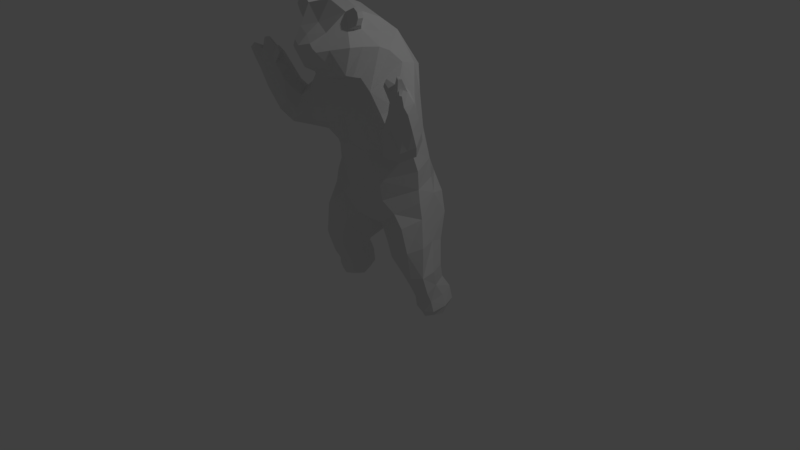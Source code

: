 # Source: kuma.blend  (saved by Blender 2.79.0; exported with 4.5.12 LTS)
import bpy
from mathutils import Matrix  # noqa: F401  (used for matrix-valued properties, if any)

bpy.ops.wm.read_factory_settings(use_empty=True)
scene = bpy.context.scene
scene.name = 'Scene'

# ---- collections
col_collection_1 = bpy.data.collections.new('Collection 1'); scene.collection.children.link(col_collection_1)

# ---- materials (node trees are filled in below, after node groups)
mat_material = bpy.data.materials.new('Material')
mat_material.alpha_threshold = 0.0
mat_material.use_transparent_shadow = False
mat_material.roughness = 0.5
mat_material.specular_intensity = 0.01042
mat_material.line_color = (0.0, 0.0, 0.0, 1.0)

# ---- material node trees

# ---- world
world_world = bpy.data.worlds.new('World'); scene.world = world_world
world_world.color = (0.05088, 0.05088, 0.05088)
world_world.use_sun_shadow = False
world_world.sun_shadow_jitter_overblur = 0.0
world_world.cycles.sampling_method = 'MANUAL'

# ---- cameras
cam_camera = bpy.data.cameras.new('Camera')
cam_camera.clip_end = 100.0
cam_camera.lens = 35.0
cam_camera.sensor_width = 32.0
cam_camera.sensor_height = 18.0
cam_camera.ortho_scale = 7.314
cam_camera.dof.focus_distance = 0.0
cam_camera.dof.aperture_fstop = 128.0

# ---- lights
light_lamp = bpy.data.lights.new('Lamp', 'POINT')
light_lamp.transmission_factor = 0.0
light_lamp.cutoff_distance = 30.0
light_lamp.energy = 100.0
light_lamp.shadow_buffer_clip_start = 1.001
light_lamp.shadow_soft_size = 0.1
light_lamp.shadow_maximum_resolution = 0.006
light_lamp.use_absolute_resolution = True

# ---- meshes
me_cube = bpy.data.meshes.new('Cube')
me_cube.from_pydata([(1.083, -0.4843, 1.824), (1.216, -0.6348, 2.327), (1.138, -0.204, 2.014), (0.0, 0.4868, 2.728), (0.0, -0.3558, 1.988), (0.8859, -0.3053, 2.161), (0.8449, -0.5349, 1.99), (0.2247, -0.229, 1.548), (0.5357, 0.3568, 2.216), (0.7556, 0.4383, -0.725), (0.5987, 0.01524, 2.645), (1.182, -0.6048, 2.558), (1.068, -0.5899, 2.366), (0.9988, -0.435, 2.478), (1.252, -0.4309, 2.426), (0.5699, 0.6097, 0.1544), (0.7949, 0.3416, 0.3689), (0.7487, -0.0415, 0.2995), (0.3129, 0.2235, 0.05742), (0.7204, -0.2408, 1.622), (0.5987, -0.3817, 1.926), (0.7537, -0.1878, 2.182), (0.891, 0.009102, 1.876), (0.7291, 0.6957, -0.5348), (0.9411, 0.453, -0.5489), (0.7767, 0.2006, -0.6004), (0.5536, 0.4443, -0.5844), (0.2765, 0.8369, 0.5693), (0.6508, 0.5025, 0.9257), (0.4757, 0.0005349, 0.7288), (0.0, 0.2834, 0.3351), (0.0, -0.693, 2.531), (0.0, -0.8348, 2.991), (0.199, -0.8721, 2.833), (0.0, -0.4415, 2.406), (0.0, -0.06144, 3.216), (0.5339, -0.2636, 2.853), (0.0, 0.9037, 1.22), (0.5632, 0.5074, 1.354), (0.2899, -0.07801, 1.141), (0.6851, 0.5755, -0.1869), (0.8798, 0.3375, -0.222), (0.7901, 0.08646, -0.2903), (0.5302, 0.3239, -0.2507), (0.3511, 0.5129, 2.479), (0.5923, 0.2068, 2.599), (1.049, -0.5167, 2.601), (0.0, -0.9404, 2.778), (0.0, 0.199, 2.986), (0.0, -0.3857, 2.341), (0.5309, -0.111, 2.784), (0.0, 0.6315, 1.812), (0.1012, -0.3209, 1.636), (0.4014, -0.3474, 1.974), (0.4882, -0.1941, 1.63), (1.26, -0.6696, 2.454), (1.147, -0.6197, 2.492), (0.5319, 0.4284, 1.705), (0.262, -0.1795, 1.405), (1.254, -0.5308, 2.57), (0.6757, -0.1145, 2.383), (0.7118, 0.1471, 2.001), (0.6119, 0.4376, -0.7004), (0.7494, 0.6274, -0.6851), (0.9069, 0.4434, -0.6735), (0.7791, 0.2528, -0.6923), (1.18, -0.3231, 1.878), (1.143, -0.5903, 2.096), (0.9334, -0.5846, 1.865), (0.9348, -0.3473, 1.641), (0.9719, -0.5535, 2.191), (0.8314, -0.4475, 2.106), (0.7507, -0.4677, 1.882), (0.9463, -0.3929, 2.299), (1.015, -0.1811, 2.139), (0.8371, -0.2408, 2.093), (1.203, -0.3153, 2.227), (1.038, -0.09271, 1.871), (1.289, -0.5577, 2.337), (1.135, -0.6284, 2.336), (1.01, -0.5579, 2.408), (1.099, -0.3524, 2.505), (0.331, 0.4725, 0.03997), (0.4572, 0.7445, 0.3837), (0.7134, 0.5764, 0.2748), (0.6451, 0.5178, -0.03435), (0.699, 0.4585, 0.707), (0.896, 0.08277, 0.3868), (0.9002, 0.273, -0.003823), (0.6397, -0.03578, 0.5983), (0.4679, -0.03661, 0.155), (0.7821, -0.01084, -0.04079), (0.1443, 0.2555, 0.1942), (0.4345, 0.2268, -0.09332), (0.8558, -0.07233, 1.666), (0.6194, -0.3421, 1.751), (0.6388, -0.3485, 2.124), (0.8573, -0.02645, 2.098), (0.599, 0.6299, -0.5607), (0.7147, 0.6699, -0.3446), (0.8824, 0.6368, -0.53), (0.9053, 0.4316, -0.3883), (0.9128, 0.2661, -0.579), (0.7672, 0.1799, -0.461), (0.6197, 0.2597, -0.6035), (0.5493, 0.4207, -0.4184), (0.0, 0.6489, 0.3632), (0.0, 0.9293, 0.7872), (0.4938, 0.8069, 0.811), (0.5787, 0.5215, 1.105), (0.7562, 0.1573, 0.9239), (0.3027, -0.03633, 0.8663), (0.2101, 0.02712, 0.5154), (0.1902, -0.7274, 2.631), (0.0, -0.5929, 2.444), (0.13, -0.8984, 2.924), (0.0, -0.5073, 3.323), (0.4517, -0.6115, 2.886), (0.4301, -0.4521, 2.519), (0.387, -0.1187, 3.127), (0.1925, 0.8036, 1.292), (0.7126, 0.163, 1.316), (0.0, -0.09138, 1.093), (0.5638, 0.5067, -0.2149), (0.8099, 0.5195, -0.1886), (0.9175, 0.1516, -0.2713), (0.6209, 0.1445, -0.2803), (1.298, -0.6249, 2.435), (1.207, -0.648, 2.439), (1.041, -0.5663, 2.524), (1.104, -0.4485, 2.591), (1.038, -0.1836, 1.696), (0.8089, -0.4795, 1.708), (0.7532, -0.3828, 2.034), (0.9601, -0.1047, 2.045), (0.2672, 0.8872, 0.9982), (0.7135, 0.1782, 1.077), (0.0, 0.0004315, 0.7578), (0.3618, -0.6082, 2.561), (0.317, -0.5464, 3.238), (0.0, -0.8824, 2.639), (0.0, -0.955, 2.89), (0.6385, 0.5784, -0.658), (0.8495, 0.5833, -0.6349), (0.8754, 0.3067, -0.6543), (0.6579, 0.3022, -0.6737), (0.5915, 0.6049, -0.3749), (0.8536, 0.6123, -0.3491), (0.8863, 0.2466, -0.434), (0.6163, 0.2378, -0.4568), (0.4529, 0.4232, -0.08681), (0.8212, 0.4737, -0.0006829), (0.9195, 0.06532, -0.01659), (0.5835, 0.04482, -0.06984), (0.0, -0.2875, 1.639), (0.379, 0.1478, 2.945), (0.2018, 0.5721, 0.1853), (0.6246, 0.7302, 0.5846), (0.7998, 0.1536, 0.7185), (0.3927, -0.04008, 0.3569), (1.25, -0.4539, 2.118), (1.047, -0.5938, 2.135), (0.9345, -0.5148, 2.247), (1.051, -0.2654, 2.314), (0.6793, 0.08184, 1.602), (0.3488, -0.2925, 1.756), (0.482, -0.3634, 2.352), (0.7357, 0.07366, 2.292), (0.2587, 0.6452, 1.804), (0.0, -0.2215, 1.347), (0.0, 0.01206, 0.5181), (0.0, -0.6429, 2.488), (0.0, -0.6692, 3.094), (0.2971, -0.7656, 2.856), (0.2419, -0.6673, 2.595), (0.2234, -0.746, 3.028), (0.0, -0.5172, 2.425), (0.0, -0.3061, 3.321), (0.4864, -0.4623, 2.878), (0.3976, -0.5316, 2.537), (0.352, -0.3763, 3.232), (1.131, -0.4037, 1.851), (1.242, -0.5931, 2.336), (0.9505, -0.2432, 2.15), (0.2434, -0.2043, 1.477), (0.5955, 0.111, 2.622), (1.214, -0.5687, 2.565), (1.049, -0.3937, 2.492), (0.7881, -0.1566, 1.644), (0.8055, -0.1071, 2.14), (0.1611, -0.8913, 2.871), (0.4604, -0.1912, 2.99), (1.076, -0.4828, 2.596), (0.0, -0.9464, 2.836), (0.4549, 0.0184, 2.864), (0.0, -0.233, 1.44), (0.5838, -0.05611, 1.616), (1.28, -0.6478, 2.445), (0.7057, -0.02042, 2.337), (1.197, -0.5221, 2.107), (0.9865, -0.2655, 1.668), (0.9994, -0.3293, 2.306), (0.8986, -0.1727, 2.069), (0.3844, -0.579, 3.062), (0.2637, -0.7556, 2.944), (0.4192, -0.4193, 3.055), (0.912, -0.5555, 2.555), (0.9431, -0.5396, 2.64), (0.0, -0.2584, 1.521), (0.9195, -0.5033, 2.585), (0.484, -0.5458, 3.117), (0.5185, -0.548, 3.2), (0.4953, -0.5387, 3.259), (0.4155, -0.5183, 3.293), (0.4272, -0.4535, 3.293), (0.5071, -0.4752, 3.259), (0.5313, -0.4863, 3.198), (0.4969, -0.4853, 3.115), (0.9369, -0.5623, 2.605), (1.164, -0.5836, 2.691), (1.114, -0.5505, 2.708), (1.177, -0.5698, 2.694), (1.191, -0.5558, 2.696), (1.125, -0.5379, 2.706), (1.135, -0.5253, 2.704), (1.271, -0.6671, 2.618), (1.303, -0.6918, 2.577), (1.285, -0.6527, 2.62), (1.3, -0.6383, 2.622), (1.312, -0.6834, 2.574), (1.321, -0.6751, 2.57)], [], [(181, 66, 160, 199), (0, 67, 161, 68), (0, 68, 132, 69), (181, 200, 131, 66), (182, 78, 127, 197), (1, 55, 128, 79), (1, 79, 161, 67), (182, 199, 160, 78), (2, 74, 163, 76), (2, 76, 160, 66), (2, 66, 131, 77), (2, 77, 134, 74), (3, 44, 168, 51), (107, 27, 106), (3, 48, 155, 44), (154, 52, 165, 53, 4), (5, 71, 162, 73), (183, 201, 163, 74), (183, 74, 134, 202), (5, 75, 133, 71), (6, 68, 161, 70), (6, 70, 162, 71), (6, 71, 133, 72), (6, 72, 132, 68), (7, 54, 165, 52), (184, 195, 169, 58), (184, 58, 164, 196), (8, 61, 164, 57), (8, 57, 168, 44), (8, 44, 155, 45), (8, 45, 167, 61), (9, 62, 142, 63), (9, 63, 143, 64), (9, 64, 144, 65), (9, 65, 145, 62), (185, 45, 155, 194), (10, 50, 166, 60), (185, 198, 167, 45), (59, 186, 227, 228), (11, 46, 129, 56), (11, 56, 128, 55), (221, 222, 224, 223, 220, 219), (12, 79, 128, 56), (12, 56, 129, 80), (12, 80, 162, 70), (12, 70, 161, 79), (46, 13, 209, 207), (187, 192, 130, 81), (187, 81, 163, 201), (13, 73, 162, 80), (14, 81, 130, 59), (14, 59, 127, 78), (14, 78, 160, 76), (14, 76, 163, 81), (15, 82, 156, 83), (15, 83, 157, 84), (15, 84, 151, 85), (15, 85, 150, 82), (16, 84, 157, 86), (16, 86, 158, 87), (16, 87, 152, 88), (16, 88, 151, 84), (17, 87, 158, 89), (17, 89, 159, 90), (17, 90, 153, 91), (17, 91, 152, 87), (18, 90, 159, 92), (18, 92, 156, 82), (18, 82, 150, 93), (18, 93, 153, 90), (188, 94, 131, 200), (19, 69, 132, 95), (19, 95, 165, 54), (188, 196, 164, 94), (20, 95, 132, 72), (20, 72, 133, 96), (20, 96, 166, 53), (20, 53, 165, 95), (21, 96, 133, 75), (189, 202, 134, 97), (189, 97, 167, 198), (21, 60, 166, 96), (22, 97, 134, 77), (22, 77, 131, 94), (22, 94, 164, 61), (22, 61, 167, 97), (23, 98, 146, 99), (23, 99, 147, 100), (23, 100, 143, 63), (23, 63, 142, 98), (24, 100, 147, 101), (24, 101, 148, 102), (24, 102, 144, 64), (24, 64, 143, 100), (25, 102, 148, 103), (25, 103, 149, 104), (25, 104, 145, 65), (25, 65, 144, 102), (26, 104, 149, 105), (26, 105, 146, 98), (26, 98, 142, 62), (26, 62, 145, 104), (4, 53, 166, 49), (27, 107, 135, 108), (27, 108, 157, 83), (27, 83, 156, 106), (28, 108, 135, 109), (28, 109, 136, 110), (28, 110, 158, 86), (28, 86, 157, 108), (29, 110, 136, 111), (29, 111, 137, 112), (29, 112, 159, 89), (29, 89, 158, 110), (30, 106, 156, 92), (30, 92, 159, 112), (171, 114, 138, 174), (172, 175, 139, 116), (190, 115, 141, 193), (33, 47, 140, 113), (173, 174, 138, 117), (204, 203, 139, 175), (176, 179, 138, 114), (34, 49, 166, 118), (112, 137, 170), (177, 116, 139, 180), (35, 119, 155, 48), (113, 140, 31), (154, 208, 7, 52), (178, 117, 138, 179), (36, 118, 166, 50), (191, 194, 155, 119), (37, 51, 168, 120), (37, 120, 135, 107), (38, 120, 168, 57), (38, 57, 164, 121), (38, 121, 136, 109), (38, 109, 135, 120), (39, 121, 164, 58), (39, 58, 169, 122), (39, 122, 137, 111), (39, 111, 136, 121), (40, 123, 150, 85), (40, 85, 151, 124), (40, 124, 147, 99), (40, 99, 146, 123), (41, 124, 151, 88), (41, 88, 152, 125), (41, 125, 148, 101), (41, 101, 147, 124), (42, 125, 152, 91), (42, 91, 153, 126), (42, 126, 149, 103), (42, 103, 148, 125), (43, 126, 153, 93), (43, 93, 150, 123), (43, 123, 146, 105), (43, 105, 149, 126), (13, 80, 206, 209), (170, 30, 112), (115, 32, 141), (190, 204, 175, 115), (33, 113, 174, 173), (32, 115, 175, 172), (31, 171, 174, 113), (36, 178, 179, 118), (191, 119, 180, 205), (35, 177, 180, 119), (34, 118, 179, 176), (36, 191, 205, 178), (33, 173, 204, 190), (36, 50, 194, 191), (178, 205, 203, 117), (173, 117, 203, 204), (33, 190, 193, 47), (21, 189, 198, 60), (21, 75, 202, 189), (19, 54, 196, 188), (19, 188, 200, 69), (13, 187, 201, 73), (13, 46, 192, 187), (130, 192, 223, 224), (186, 59, 222, 221), (10, 60, 198, 185), (10, 185, 194, 50), (7, 184, 196, 54), (7, 208, 195, 184), (5, 183, 202, 75), (5, 73, 201, 183), (1, 67, 199, 182), (1, 182, 197, 55), (0, 69, 200, 181), (0, 181, 199, 67), (203, 205, 217, 210), (216, 215, 212, 211), (205, 180, 214, 215, 216, 217), (180, 139, 213, 214), (212, 215, 214, 213), (216, 211, 210, 217), (139, 203, 210, 211, 212, 213), (129, 46, 207, 218), (209, 206, 218, 207), (80, 129, 218, 206), (192, 46, 220, 223), (59, 130, 224, 222), (11, 186, 221, 219), (46, 11, 219, 220), (229, 230, 228, 227, 225, 226), (197, 127, 230, 229), (55, 197, 229, 226), (186, 11, 225, 227), (11, 55, 226, 225), (127, 59, 228, 230)])
_uv = me_cube.uv_layers.new(name='UVマップ')
_uv.uv.foreach_set('vector', [0.2133, 0.5222, 0.2169, 0.5227, 0.215, 0.5301, 0.2135, 0.5301, 0.2098, 0.5225, 0.212, 0.5306, 0.2107, 0.5324, 0.2034, 0.5267, 0.2098, 0.5225, 0.2034, 0.5267, 0.1955, 0.5166, 0.2065, 0.5095, 0.2133, 0.5222, 0.2128, 0.5085, 0.219, 0.5094, 0.2169, 0.5227, 0.2143, 0.5328, 0.2146, 0.5328, 0.2145, 0.5332, 0.2144, 0.5333, 0.214, 0.533, 0.2144, 0.5333, 0.2143, 0.5334, 0.2136, 0.5333, 0.214, 0.533, 0.2136, 0.5333, 0.2107, 0.5324, 0.212, 0.5306, 0.2143, 0.5328, 0.2135, 0.5301, 0.215, 0.5301, 0.2146, 0.5328, 0.2235, 0.5272, 0.2257, 0.5372, 0.2174, 0.5356, 0.2174, 0.5322, 0.2235, 0.5272, 0.2174, 0.5322, 0.215, 0.5301, 0.2169, 0.5227, 0.2235, 0.5272, 0.2169, 0.5227, 0.219, 0.5094, 0.2318, 0.5166, 0.2235, 0.5272, 0.2318, 0.5166, 0.2393, 0.5363, 0.2257, 0.5372, 0.5513, 0.7045, 0.4557, 0.6157, 0.4714, 0.4194, 0.5537, 0.4147, 0.4494, 0.07871, 0.3496, 0.1011, 0.3024, 7.44e-05, 0.5513, 0.7045, 0.4942, 0.819, 0.3936, 0.7634, 0.4557, 0.6157, 0.0001673, 0.4589, 0.03172, 0.4566, 0.1008, 0.4953, 0.116, 0.5578, 7.448e-05, 0.5707, 0.217, 0.5453, 0.2062, 0.5418, 0.2118, 0.5359, 0.2146, 0.5373, 0.2226, 0.5423, 0.2163, 0.5368, 0.2174, 0.5356, 0.2257, 0.5372, 0.2226, 0.5423, 0.2257, 0.5372, 0.2393, 0.5363, 0.2337, 0.548, 0.217, 0.5453, 0.2226, 0.5574, 0.1948, 0.5545, 0.2062, 0.5418, 0.2013, 0.5343, 0.2034, 0.5267, 0.2107, 0.5324, 0.2106, 0.5346, 0.2013, 0.5343, 0.2106, 0.5346, 0.2118, 0.5359, 0.2062, 0.5418, 0.2013, 0.5343, 0.2062, 0.5418, 0.1948, 0.5545, 0.1885, 0.5311, 0.2013, 0.5343, 0.1885, 0.5311, 0.1955, 0.5166, 0.2034, 0.5267, 0.07072, 0.4253, 0.1479, 0.4554, 0.1008, 0.4953, 0.03172, 0.4566, 0.07817, 0.4033, 0.001269, 0.3911, 0.002074, 0.3614, 0.08508, 0.3807, 0.07817, 0.4033, 0.08508, 0.3807, 0.2441, 0.4215, 0.1907, 0.4358, 0.3821, 0.5552, 0.3038, 0.5163, 0.2441, 0.4215, 0.3627, 0.4164, 0.3821, 0.5552, 0.3627, 0.4164, 0.4714, 0.4194, 0.4557, 0.6157, 0.3821, 0.5552, 0.4557, 0.6157, 0.3936, 0.7634, 0.359, 0.6593, 0.3821, 0.5552, 0.359, 0.6593, 0.2979, 0.5904, 0.3038, 0.5163, 0.2347, 0.1252, 0.2346, 0.1249, 0.235, 0.1248, 0.2351, 0.1251, 0.2347, 0.1252, 0.2351, 0.1251, 0.2352, 0.1254, 0.2348, 0.1256, 0.2347, 0.1252, 0.2348, 0.1256, 0.2345, 0.1257, 0.2343, 0.1254, 0.2347, 0.1252, 0.2343, 0.1254, 0.2343, 0.125, 0.2346, 0.1249, 0.3381, 0.6733, 0.359, 0.6593, 0.3936, 0.7634, 0.3473, 0.7522, 0.3166, 0.6877, 0.3006, 0.741, 0.1675, 0.6614, 0.2591, 0.6305, 0.3381, 0.6733, 0.2793, 0.6105, 0.2979, 0.5904, 0.359, 0.6593, 0.2147, 0.5336, 0.2146, 0.5336, 0.2145, 0.5335, 0.2145, 0.5335, 0.2145, 0.5337, 0.2146, 0.534, 0.2144, 0.534, 0.2143, 0.5337, 0.2145, 0.5337, 0.2143, 0.5337, 0.2143, 0.5334, 0.2144, 0.5333, 0.2146, 0.5338, 0.2146, 0.5338, 0.2146, 0.5338, 0.2146, 0.5338, 0.2146, 0.5338, 0.2146, 0.5338, 0.2136, 0.5339, 0.2136, 0.5333, 0.2143, 0.5334, 0.2143, 0.5337, 0.2136, 0.5339, 0.2143, 0.5337, 0.2144, 0.534, 0.2139, 0.5343, 0.2136, 0.5339, 0.2139, 0.5343, 0.2118, 0.5359, 0.2106, 0.5346, 0.2136, 0.5339, 0.2106, 0.5346, 0.2107, 0.5324, 0.2136, 0.5333, 0.2146, 0.534, 0.2147, 0.5345, 0.2145, 0.5341, 0.2145, 0.5341, 0.2149, 0.5344, 0.2147, 0.534, 0.2148, 0.534, 0.2151, 0.5342, 0.2149, 0.5344, 0.2151, 0.5342, 0.2174, 0.5356, 0.2163, 0.5368, 0.2147, 0.5345, 0.2146, 0.5373, 0.2118, 0.5359, 0.2139, 0.5343, 0.2152, 0.5333, 0.2151, 0.5342, 0.2148, 0.534, 0.2147, 0.5336, 0.2152, 0.5333, 0.2147, 0.5336, 0.2145, 0.5332, 0.2146, 0.5328, 0.2152, 0.5333, 0.2146, 0.5328, 0.215, 0.5301, 0.2174, 0.5322, 0.2152, 0.5333, 0.2174, 0.5322, 0.2174, 0.5356, 0.2151, 0.5342, 0.2627, 0.1186, 0.2419, 0.0959, 0.2597, 0.06745, 0.2982, 0.1139, 0.2627, 0.1186, 0.2982, 0.1139, 0.3059, 0.1523, 0.2662, 0.1362, 0.2627, 0.1186, 0.2662, 0.1362, 0.2444, 0.1309, 0.2462, 0.1215, 0.2627, 0.1186, 0.2462, 0.1215, 0.237, 0.1114, 0.2419, 0.0959, 0.2505, 0.1551, 0.2662, 0.1362, 0.3059, 0.1523, 0.2788, 0.1882, 0.2505, 0.1551, 0.2788, 0.1882, 0.231, 0.1964, 0.2286, 0.1568, 0.2505, 0.1551, 0.2286, 0.1568, 0.2297, 0.1355, 0.237, 0.1357, 0.2505, 0.1551, 0.237, 0.1357, 0.2444, 0.1309, 0.2662, 0.1362, 0.2162, 0.1482, 0.2286, 0.1568, 0.231, 0.1964, 0.1992, 0.1744, 0.2162, 0.1482, 0.1992, 0.1744, 0.1827, 0.1326, 0.207, 0.1279, 0.2162, 0.1482, 0.207, 0.1279, 0.2217, 0.1254, 0.2252, 0.1327, 0.2162, 0.1482, 0.2252, 0.1327, 0.2297, 0.1355, 0.2286, 0.1568, 0.2155, 0.1018, 0.207, 0.1279, 0.1827, 0.1326, 0.2001, 0.07172, 0.2155, 0.1018, 0.2001, 0.07172, 0.2597, 0.06745, 0.2419, 0.0959, 0.2155, 0.1018, 0.2419, 0.0959, 0.237, 0.1114, 0.2257, 0.1148, 0.2155, 0.1018, 0.2257, 0.1148, 0.2217, 0.1254, 0.207, 0.1279, 0.2088, 0.4823, 0.2254, 0.485, 0.219, 0.5094, 0.2128, 0.5085, 0.1916, 0.4858, 0.2065, 0.5095, 0.1955, 0.5166, 0.1658, 0.507, 0.1916, 0.4858, 0.1658, 0.507, 0.1008, 0.4953, 0.1479, 0.4554, 0.2088, 0.4823, 0.1907, 0.4358, 0.2441, 0.4215, 0.2254, 0.485, 0.1629, 0.5423, 0.1658, 0.507, 0.1955, 0.5166, 0.1885, 0.5311, 0.1629, 0.5423, 0.1885, 0.5311, 0.1948, 0.5545, 0.1839, 0.5839, 0.1629, 0.5423, 0.1839, 0.5839, 0.1675, 0.6614, 0.116, 0.5578, 0.1629, 0.5423, 0.116, 0.5578, 0.1008, 0.4953, 0.1658, 0.507, 0.232, 0.581, 0.1839, 0.5839, 0.1948, 0.5545, 0.2226, 0.5574, 0.2478, 0.5657, 0.2337, 0.548, 0.2393, 0.5363, 0.2602, 0.548, 0.2478, 0.5657, 0.2602, 0.548, 0.2979, 0.5904, 0.2793, 0.6105, 0.232, 0.581, 0.2591, 0.6305, 0.1675, 0.6614, 0.1839, 0.5839, 0.2524, 0.5079, 0.2602, 0.548, 0.2393, 0.5363, 0.2318, 0.5166, 0.2524, 0.5079, 0.2318, 0.5166, 0.219, 0.5094, 0.2254, 0.485, 0.2524, 0.5079, 0.2254, 0.485, 0.2441, 0.4215, 0.3038, 0.5163, 0.2524, 0.5079, 0.3038, 0.5163, 0.2979, 0.5904, 0.2602, 0.548, 0.2355, 0.1249, 0.2352, 0.1246, 0.2359, 0.1238, 0.2364, 0.1247, 0.2355, 0.1249, 0.2364, 0.1247, 0.2364, 0.1256, 0.2355, 0.1255, 0.2355, 0.1249, 0.2355, 0.1255, 0.2352, 0.1254, 0.2351, 0.1251, 0.2355, 0.1249, 0.2351, 0.1251, 0.235, 0.1248, 0.2352, 0.1246, 0.235, 0.1259, 0.2355, 0.1255, 0.2364, 0.1256, 0.2356, 0.1268, 0.235, 0.1259, 0.2356, 0.1268, 0.2339, 0.1271, 0.2344, 0.126, 0.235, 0.1259, 0.2344, 0.126, 0.2345, 0.1257, 0.2348, 0.1256, 0.235, 0.1259, 0.2348, 0.1256, 0.2352, 0.1254, 0.2355, 0.1255, 0.2339, 0.1256, 0.2344, 0.126, 0.2339, 0.1271, 0.233, 0.126, 0.2339, 0.1256, 0.233, 0.126, 0.2328, 0.1244, 0.234, 0.1249, 0.2339, 0.1256, 0.234, 0.1249, 0.2343, 0.125, 0.2343, 0.1254, 0.2339, 0.1256, 0.2343, 0.1254, 0.2345, 0.1257, 0.2344, 0.126, 0.2346, 0.1244, 0.234, 0.1249, 0.2328, 0.1244, 0.2344, 0.1232, 0.2346, 0.1244, 0.2344, 0.1232, 0.2359, 0.1238, 0.2352, 0.1246, 0.2346, 0.1244, 0.2352, 0.1246, 0.235, 0.1248, 0.2346, 0.1249, 0.2346, 0.1244, 0.2346, 0.1249, 0.2343, 0.125, 0.234, 0.1249, 7.448e-05, 0.5707, 0.116, 0.5578, 0.1675, 0.6614, 0.01456, 0.6826, 0.3496, 0.1011, 0.4494, 0.07871, 0.4199, 0.1779, 0.3488, 0.1697, 0.3496, 0.1011, 0.3488, 0.1697, 0.3059, 0.1523, 0.2982, 0.1139, 0.3496, 0.1011, 0.2982, 0.1139, 0.2597, 0.06745, 0.3024, 7.44e-05, 0.3025, 0.2214, 0.3488, 0.1697, 0.4199, 0.1779, 0.3276, 0.2562, 0.3025, 0.2214, 0.3276, 0.2562, 0.2361, 0.2713, 0.2327, 0.2331, 0.3025, 0.2214, 0.2327, 0.2331, 0.231, 0.1964, 0.2788, 0.1882, 0.3025, 0.2214, 0.2788, 0.1882, 0.3059, 0.1523, 0.3488, 0.1697, 0.1661, 0.1967, 0.2327, 0.2331, 0.2361, 0.2713, 0.1171, 0.2208, 0.1661, 0.1967, 0.1171, 0.2208, 0.04156, 0.1549, 0.1327, 0.1237, 0.1661, 0.1967, 0.1327, 0.1237, 0.1827, 0.1326, 0.1992, 0.1744, 0.1661, 0.1967, 0.1992, 0.1744, 0.231, 0.1964, 0.2327, 0.2331, 0.173, 0.01881, 0.3024, 7.44e-05, 0.2597, 0.06745, 0.2001, 0.07172, 0.173, 0.01881, 0.2001, 0.07172, 0.1827, 0.1326, 0.1327, 0.1237, 0.01926, 0.7814, 0.01648, 0.7599, 0.1341, 0.773, 0.1036, 0.7991, 0.195, 0.9965, 0.179, 0.9175, 0.2596, 0.9102, 0.2973, 0.9999, 0.1144, 0.9099, 0.1191, 0.9275, 0.08041, 0.9522, 0.06829, 0.9382, 0.1158, 0.8936, 0.05604, 0.9237, 0.03, 0.8785, 0.09105, 0.8229, 0.1503, 0.8706, 0.1036, 0.7991, 0.1341, 0.773, 0.2011, 0.8368, 0.1652, 0.8944, 0.2321, 0.8759, 0.2596, 0.9102, 0.179, 0.9175, 0.01675, 0.7335, 0.1476, 0.749, 0.1341, 0.773, 0.01648, 0.7599, 0.01735, 0.708, 0.01456, 0.6826, 0.1675, 0.6614, 0.1627, 0.7244, 0.1327, 0.1237, 0.04156, 0.1549, 0.08434, 0.08548, 0.36, 0.9738, 0.2973, 0.9999, 0.2596, 0.9102, 0.2964, 0.8834, 0.4295, 0.9136, 0.3419, 0.8316, 0.3936, 0.7634, 0.4942, 0.819, 0.09105, 0.8229, 0.03, 0.8785, 0.02211, 0.803, 0.0001673, 0.4589, 7.44e-05, 0.4182, 0.07072, 0.4253, 0.03172, 0.4566, 0.2317, 0.8114, 0.2011, 0.8368, 0.1341, 0.773, 0.1476, 0.749, 0.2724, 0.7776, 0.1627, 0.7244, 0.1675, 0.6614, 0.3006, 0.741, 0.3078, 0.8042, 0.3473, 0.7522, 0.3936, 0.7634, 0.3419, 0.8316, 0.5203, 0.2049, 0.5537, 0.4147, 0.4714, 0.4194, 0.465, 0.2538, 0.5203, 0.2049, 0.465, 0.2538, 0.4199, 0.1779, 0.4494, 0.07871, 0.3463, 0.3166, 0.465, 0.2538, 0.4714, 0.4194, 0.3627, 0.4164, 0.3463, 0.3166, 0.3627, 0.4164, 0.2441, 0.4215, 0.2443, 0.3342, 0.3463, 0.3166, 0.2443, 0.3342, 0.2361, 0.2713, 0.3276, 0.2562, 0.3463, 0.3166, 0.3276, 0.2562, 0.4199, 0.1779, 0.465, 0.2538, 0.1026, 0.2965, 0.2443, 0.3342, 0.2441, 0.4215, 0.08508, 0.3807, 0.1026, 0.2965, 0.08508, 0.3807, 0.002074, 0.3614, 0.01411, 0.2694, 0.1026, 0.2965, 0.01411, 0.2694, 0.04156, 0.1549, 0.1171, 0.2208, 0.1026, 0.2965, 0.1171, 0.2208, 0.2361, 0.2713, 0.2443, 0.3342, 0.2392, 0.1238, 0.2375, 0.1206, 0.237, 0.1114, 0.2462, 0.1215, 0.2392, 0.1238, 0.2462, 0.1215, 0.2444, 0.1309, 0.2392, 0.1267, 0.2392, 0.1238, 0.2392, 0.1267, 0.2364, 0.1256, 0.2364, 0.1247, 0.2392, 0.1238, 0.2364, 0.1247, 0.2359, 0.1238, 0.2375, 0.1206, 0.2362, 0.1294, 0.2392, 0.1267, 0.2444, 0.1309, 0.237, 0.1357, 0.2362, 0.1294, 0.237, 0.1357, 0.2297, 0.1355, 0.2327, 0.1294, 0.2362, 0.1294, 0.2327, 0.1294, 0.2339, 0.1271, 0.2356, 0.1268, 0.2362, 0.1294, 0.2356, 0.1268, 0.2364, 0.1256, 0.2392, 0.1267, 0.2305, 0.1279, 0.2327, 0.1294, 0.2297, 0.1355, 0.2252, 0.1327, 0.2305, 0.1279, 0.2252, 0.1327, 0.2217, 0.1254, 0.2295, 0.1242, 0.2305, 0.1279, 0.2295, 0.1242, 0.2328, 0.1244, 0.233, 0.126, 0.2305, 0.1279, 0.233, 0.126, 0.2339, 0.1271, 0.2327, 0.1294, 0.2323, 0.12, 0.2295, 0.1242, 0.2217, 0.1254, 0.2257, 0.1148, 0.2323, 0.12, 0.2257, 0.1148, 0.237, 0.1114, 0.2375, 0.1206, 0.2323, 0.12, 0.2375, 0.1206, 0.2359, 0.1238, 0.2344, 0.1232, 0.2323, 0.12, 0.2344, 0.1232, 0.2328, 0.1244, 0.2295, 0.1242, 0.2147, 0.5345, 0.2139, 0.5343, 0.2144, 0.5341, 0.2145, 0.5341, 0.08434, 0.08548, 0.173, 0.01881, 0.1327, 0.1237, 0.1191, 0.9275, 0.129, 0.9776, 0.08041, 0.9522, 0.1144, 0.9099, 0.1652, 0.8944, 0.179, 0.9175, 0.1191, 0.9275, 0.1158, 0.8936, 0.09105, 0.8229, 0.1036, 0.7991, 0.1503, 0.8706, 0.129, 0.9776, 0.1191, 0.9275, 0.179, 0.9175, 0.195, 0.9965, 0.02211, 0.803, 0.01926, 0.7814, 0.1036, 0.7991, 0.09105, 0.8229, 0.2724, 0.7776, 0.2317, 0.8114, 0.1476, 0.749, 0.1627, 0.7244, 0.3078, 0.8042, 0.3419, 0.8316, 0.2964, 0.8834, 0.2643, 0.8491, 0.4295, 0.9136, 0.36, 0.9738, 0.2964, 0.8834, 0.3419, 0.8316, 0.01735, 0.708, 0.1627, 0.7244, 0.1476, 0.749, 0.01675, 0.7335, 0.2724, 0.7776, 0.3078, 0.8042, 0.2643, 0.8491, 0.2317, 0.8114, 0.1158, 0.8936, 0.1503, 0.8706, 0.1652, 0.8944, 0.1144, 0.9099, 0.2724, 0.7776, 0.3006, 0.741, 0.3473, 0.7522, 0.3078, 0.8042, 0.2317, 0.8114, 0.2643, 0.8491, 0.2321, 0.8759, 0.2011, 0.8368, 0.1503, 0.8706, 0.2011, 0.8368, 0.2321, 0.8759, 0.1652, 0.8944, 0.1158, 0.8936, 0.1144, 0.9099, 0.06829, 0.9382, 0.05604, 0.9237, 0.232, 0.581, 0.2478, 0.5657, 0.2793, 0.6105, 0.2591, 0.6305, 0.232, 0.581, 0.2226, 0.5574, 0.2337, 0.548, 0.2478, 0.5657, 0.1916, 0.4858, 0.1479, 0.4554, 0.1907, 0.4358, 0.2088, 0.4823, 0.1916, 0.4858, 0.2088, 0.4823, 0.2128, 0.5085, 0.2065, 0.5095, 0.2147, 0.5345, 0.2149, 0.5344, 0.2163, 0.5368, 0.2146, 0.5373, 0.2147, 0.5345, 0.2146, 0.534, 0.2147, 0.534, 0.2149, 0.5344, 0.2148, 0.534, 0.2147, 0.534, 0.2146, 0.5338, 0.2146, 0.5338, 0.2146, 0.5336, 0.2147, 0.5336, 0.2146, 0.5338, 0.2146, 0.5338, 0.3166, 0.6877, 0.2591, 0.6305, 0.2793, 0.6105, 0.3381, 0.6733, 0.3166, 0.6877, 0.3381, 0.6733, 0.3473, 0.7522, 0.3006, 0.741, 0.07072, 0.4253, 0.07817, 0.4033, 0.1907, 0.4358, 0.1479, 0.4554, 0.07072, 0.4253, 7.44e-05, 0.4182, 0.001269, 0.3911, 0.07817, 0.4033, 0.217, 0.5453, 0.2226, 0.5423, 0.2337, 0.548, 0.2226, 0.5574, 0.217, 0.5453, 0.2146, 0.5373, 0.2163, 0.5368, 0.2226, 0.5423, 0.214, 0.533, 0.212, 0.5306, 0.2135, 0.5301, 0.2143, 0.5328, 0.214, 0.533, 0.2143, 0.5328, 0.2144, 0.5333, 0.2144, 0.5333, 0.2098, 0.5225, 0.2065, 0.5095, 0.2128, 0.5085, 0.2133, 0.5222, 0.2098, 0.5225, 0.2133, 0.5222, 0.2135, 0.5301, 0.212, 0.5306, 0.2321, 0.8759, 0.2643, 0.8491, 0.2626, 0.8717, 0.2552, 0.8766, 0.2645, 0.8796, 0.2654, 0.8821, 0.2632, 0.8828, 0.2622, 0.8804, 0.2643, 0.8491, 0.2964, 0.8834, 0.2707, 0.8853, 0.2654, 0.8821, 0.2645, 0.8796, 0.2626, 0.8717, 0.2964, 0.8834, 0.2596, 0.9102, 0.2647, 0.8882, 0.2707, 0.8853, 0.2632, 0.8828, 0.2654, 0.8821, 0.2707, 0.8853, 0.2647, 0.8882, 0.2645, 0.8796, 0.2622, 0.8804, 0.2552, 0.8766, 0.2626, 0.8717, 0.2596, 0.9102, 0.2321, 0.8759, 0.2552, 0.8766, 0.2622, 0.8804, 0.2632, 0.8828, 0.2647, 0.8882, 0.2144, 0.534, 0.2146, 0.534, 0.2145, 0.5341, 0.2145, 0.5341, 0.2145, 0.5341, 0.2144, 0.5341, 0.2145, 0.5341, 0.2145, 0.5341, 0.2139, 0.5343, 0.2144, 0.534, 0.2145, 0.5341, 0.2144, 0.5341, 0.2147, 0.534, 0.2146, 0.534, 0.2146, 0.5338, 0.2146, 0.5338, 0.2147, 0.5336, 0.2148, 0.534, 0.2146, 0.5338, 0.2146, 0.5338, 0.2145, 0.5337, 0.2146, 0.5336, 0.2146, 0.5338, 0.2146, 0.5338, 0.2146, 0.534, 0.2145, 0.5337, 0.2146, 0.5338, 0.2146, 0.5338, 0.2145, 0.5335, 0.2145, 0.5335, 0.2145, 0.5335, 0.2145, 0.5335, 0.2145, 0.5335, 0.2145, 0.5335, 0.2144, 0.5333, 0.2145, 0.5332, 0.2145, 0.5335, 0.2145, 0.5335, 0.2144, 0.5333, 0.2144, 0.5333, 0.2145, 0.5335, 0.2145, 0.5335, 0.2146, 0.5336, 0.2145, 0.5337, 0.2145, 0.5335, 0.2145, 0.5335, 0.2145, 0.5337, 0.2144, 0.5333, 0.2145, 0.5335, 0.2145, 0.5335, 0.2145, 0.5332, 0.2147, 0.5336, 0.2145, 0.5335, 0.2145, 0.5335])
me_cube.materials.append(mat_material)
me_cube.use_remesh_preserve_volume = False
me_cube.use_remesh_preserve_attributes = False
me_cube.use_mirror_vertex_groups = False
me_cube.update()

# ---- objects
ob_cube = bpy.data.objects.new('Cube', me_cube)
ob_lamp = bpy.data.objects.new('Lamp', light_lamp)
ob_camera = bpy.data.objects.new('Camera', cam_camera)

# ---- transforms, parenting, visibility, modifiers, constraints
ob_cube.location = (0.0, 0.0, 0.0)
ob_cube.lock_rotations_4d = False
ob_cube.empty_display_type = 'ARROWS'
ob_cube.lineart.crease_threshold = 0.0
_m = ob_cube.modifiers.new('ミラー', 'MIRROR')
_m.use_clip = True
ob_lamp.location = (4.076, 1.005, 5.904)
ob_lamp.rotation_euler = (0.6503, 0.05522, 1.866)
ob_lamp.lock_rotations_4d = False
ob_lamp.empty_display_type = 'ARROWS'
ob_lamp.color = (0.0, 0.0, 0.0, 0.0)
ob_lamp.lineart.crease_threshold = 0.0
ob_camera.location = (7.481, -6.508, 5.344)
ob_camera.rotation_euler = (1.109, 0.0, 0.8149)
ob_camera.lock_rotations_4d = False
ob_camera.empty_display_type = 'ARROWS'
ob_camera.color = (0.0, 0.0, 0.0, 0.0)
ob_camera.display_type = 'WIRE'
ob_camera.lineart.crease_threshold = 0.0

# ---- collection membership
col_collection_1.objects.link(ob_cube)
col_collection_1.objects.link(ob_lamp)
col_collection_1.objects.link(ob_camera)

# ---- scene / render settings (as saved in the file)
scene.camera = ob_camera
scene.frame_start = 1; scene.frame_end = 250; scene.frame_set(1)
scene.render.engine = 'BLENDER_EEVEE_NEXT'
scene.render.resolution_percentage = 50
scene.render.dither_intensity = 0.0
scene.cycles.use_denoising = False
scene.cycles.samples = 128
scene.cycles.sampling_pattern = 'TABULATED_SOBOL'
scene.cycles.use_adaptive_sampling = False
scene.cycles.use_light_tree = False
scene.cycles.blur_glossy = 0.0
scene.cycles.sample_clamp_indirect = 0.0
scene.view_settings.view_transform = 'Standard'
bpy.context.view_layer.update()
